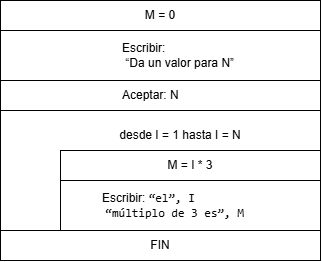

The diagram above was exported from draw.io. Its source (the exported page's mxGraphModel, read from the mxfile embedded in the PNG):
<mxGraphModel dx="1030" dy="658" grid="1" gridSize="10" guides="1" tooltips="1" connect="1" arrows="1" fold="1" page="1" pageScale="1" pageWidth="850" pageHeight="1100" math="0" shadow="0">
  <root>
    <mxCell id="0" />
    <mxCell id="1" parent="0" />
    <mxCell id="heBi5G55J6glRmT5biND-1" parent="1" style="rounded=0;whiteSpace=wrap;html=1;align=center;" value="&lt;div style=&quot;&quot;&gt;&lt;br&gt;&lt;/div&gt;" vertex="1">
      <mxGeometry height="120" width="320" x="280" y="230" as="geometry" />
    </mxCell>
    <mxCell id="heBi5G55J6glRmT5biND-2" parent="1" style="rounded=0;whiteSpace=wrap;html=1;align=left;" value="&lt;blockquote style=&quot;margin: 0px 0px 0px 40px; border-width: medium; border-style: none; border-color: currentcolor; border-image: none; padding: 0px;&quot;&gt;&lt;span style=&quot;background-color: transparent; color: light-dark(#000000, var(--ge-light-color, #ffffff));&quot;&gt;Escribir:&amp;nbsp;&lt;/span&gt;&lt;code style=&quot;background-color: transparent; color: light-dark(#000000, var(--ge-light-color, #ffffff));&quot;&gt;“el”, I&lt;br&gt;&lt;/code&gt;&lt;span style=&quot;background-color: transparent; color: light-dark(#000000, var(--ge-light-color, #ffffff));&quot;&gt;&amp;nbsp;&lt;/span&gt;&lt;code style=&quot;background-color: transparent; color: light-dark(#000000, var(--ge-light-color, #ffffff));&quot;&gt;“múltiplo de 3 es”, M&lt;/code&gt;&lt;/blockquote&gt;" vertex="1">
      <mxGeometry height="50" width="260" x="340" y="300" as="geometry" />
    </mxCell>
    <mxCell id="heBi5G55J6glRmT5biND-3" parent="1" style="rounded=0;whiteSpace=wrap;html=1;" value="FIN" vertex="1">
      <mxGeometry height="30" width="320" x="280" y="350" as="geometry" />
    </mxCell>
    <mxCell id="heBi5G55J6glRmT5biND-5" parent="1" style="rounded=0;whiteSpace=wrap;html=1;align=left;" value="&lt;blockquote style=&quot;margin: 0px 0px 0px 40px; border-width: medium; border-style: none; border-color: currentcolor; border-image: none; padding: 0px;&quot;&gt;&lt;blockquote style=&quot;margin: 0px 0px 0px 40px; border-width: medium; border-style: none; border-color: currentcolor; border-image: none; padding: 0px;&quot;&gt;&lt;blockquote style=&quot;text-align: justify; margin: 0px 0px 0px 40px; border-width: medium; border-style: none; border-color: currentcolor; border-image: none; padding: 0px;&quot;&gt;Escribir:&lt;/blockquote&gt;&lt;/blockquote&gt;&lt;blockquote style=&quot;margin: 0px 0px 0px 40px; border-width: medium; border-style: none; border-color: currentcolor; border-image: none; padding: 0px;&quot;&gt;&lt;blockquote style=&quot;margin: 0px 0px 0px 40px; border-width: medium; border-style: none; border-color: currentcolor; border-image: none; padding: 0px;&quot;&gt;&lt;div style=&quot;text-align: justify;&quot;&gt;&amp;nbsp;“Da un valor para N”&lt;/div&gt;&lt;/blockquote&gt;&lt;/blockquote&gt;&lt;/blockquote&gt;" vertex="1">
      <mxGeometry height="50" width="320" x="280" y="150" as="geometry" />
    </mxCell>
    <mxCell id="heBi5G55J6glRmT5biND-6" parent="1" style="rounded=0;whiteSpace=wrap;html=1;align=left;" value="&lt;blockquote style=&quot;margin: 0 0 0 40px; border: none; padding: 0px;&quot;&gt;&lt;blockquote style=&quot;margin: 0 0 0 40px; border: none; padding: 0px;&quot;&gt;&lt;blockquote style=&quot;margin: 0 0 0 40px; border: none; padding: 0px;&quot;&gt;Aceptar: N&lt;/blockquote&gt;&lt;/blockquote&gt;&lt;/blockquote&gt;" vertex="1">
      <mxGeometry height="30" width="320" x="280" y="200" as="geometry" />
    </mxCell>
    <mxCell id="heBi5G55J6glRmT5biND-7" parent="1" style="rounded=0;whiteSpace=wrap;html=1;" value="M = 0" vertex="1">
      <mxGeometry height="30" width="320" x="280" y="120" as="geometry" />
    </mxCell>
    <mxCell id="heBi5G55J6glRmT5biND-8" parent="1" style="rounded=0;whiteSpace=wrap;html=1;" value="M = I * 3" vertex="1">
      <mxGeometry height="30" width="260" x="340" y="270" as="geometry" />
    </mxCell>
    <mxCell id="heBi5G55J6glRmT5biND-10" parent="1" style="text;html=1;whiteSpace=wrap;strokeColor=none;fillColor=none;align=center;verticalAlign=middle;rounded=0;" value="desde I = 1 hasta I = N" vertex="1">
      <mxGeometry height="50" width="140" x="390" y="230" as="geometry" />
    </mxCell>
  </root>
</mxGraphModel>